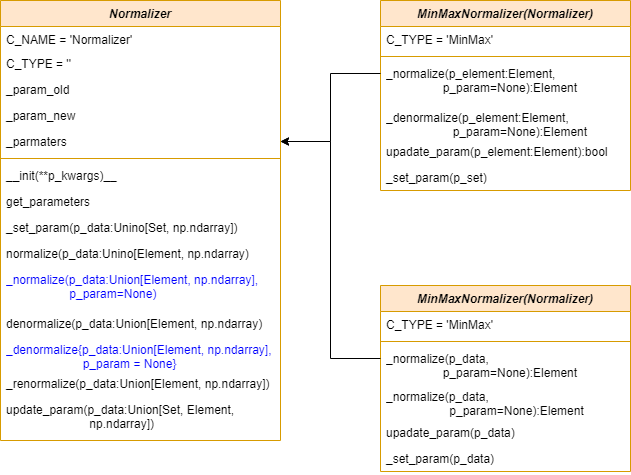

The diagram above was exported from draw.io. Its source (the exported page's mxGraphModel, read from the mxfile embedded in the PNG):
<mxGraphModel dx="692" dy="433" grid="1" gridSize="10" guides="1" tooltips="1" connect="1" arrows="1" fold="1" page="1" pageScale="1" pageWidth="827" pageHeight="1169" math="0" shadow="0">
  <root>
    <mxCell id="WIyWlLk6GJQsqaUBKTNV-0" />
    <mxCell id="WIyWlLk6GJQsqaUBKTNV-1" parent="WIyWlLk6GJQsqaUBKTNV-0" />
    <mxCell id="zkfFHV4jXpPFQw0GAbJ--0" value="Normalizer" style="swimlane;fontStyle=3;align=center;verticalAlign=top;childLayout=stackLayout;horizontal=1;startSize=26;horizontalStack=0;resizeParent=1;resizeLast=0;collapsible=1;marginBottom=0;rounded=0;shadow=0;strokeWidth=1;fillColor=#ffe6cc;strokeColor=#d79b00;" parent="WIyWlLk6GJQsqaUBKTNV-1" vertex="1">
      <mxGeometry x="80" y="84" width="280" height="440" as="geometry">
        <mxRectangle x="230" y="140" width="160" height="26" as="alternateBounds" />
      </mxGeometry>
    </mxCell>
    <mxCell id="zkfFHV4jXpPFQw0GAbJ--1" value="C_NAME = 'Normalizer'" style="text;align=left;verticalAlign=top;spacingLeft=4;spacingRight=4;overflow=hidden;rotatable=0;points=[[0,0.5],[1,0.5]];portConstraint=eastwest;" parent="zkfFHV4jXpPFQw0GAbJ--0" vertex="1">
      <mxGeometry y="26" width="280" height="24" as="geometry" />
    </mxCell>
    <mxCell id="zkfFHV4jXpPFQw0GAbJ--2" value="C_TYPE = ''" style="text;align=left;verticalAlign=top;spacingLeft=4;spacingRight=4;overflow=hidden;rotatable=0;points=[[0,0.5],[1,0.5]];portConstraint=eastwest;rounded=0;shadow=0;html=0;" parent="zkfFHV4jXpPFQw0GAbJ--0" vertex="1">
      <mxGeometry y="50" width="280" height="26" as="geometry" />
    </mxCell>
    <mxCell id="zkfFHV4jXpPFQw0GAbJ--3" value="_param_old" style="text;align=left;verticalAlign=top;spacingLeft=4;spacingRight=4;overflow=hidden;rotatable=0;points=[[0,0.5],[1,0.5]];portConstraint=eastwest;rounded=0;shadow=0;html=0;" parent="zkfFHV4jXpPFQw0GAbJ--0" vertex="1">
      <mxGeometry y="76" width="280" height="26" as="geometry" />
    </mxCell>
    <mxCell id="eLnOqRD9iw0-AsLMPfdM-0" value="_param_new" style="text;align=left;verticalAlign=top;spacingLeft=4;spacingRight=4;overflow=hidden;rotatable=0;points=[[0,0.5],[1,0.5]];portConstraint=eastwest;rounded=0;shadow=0;html=0;" parent="zkfFHV4jXpPFQw0GAbJ--0" vertex="1">
      <mxGeometry y="102" width="280" height="26" as="geometry" />
    </mxCell>
    <mxCell id="eLnOqRD9iw0-AsLMPfdM-3" value="_parmaters" style="text;align=left;verticalAlign=top;spacingLeft=4;spacingRight=4;overflow=hidden;rotatable=0;points=[[0,0.5],[1,0.5]];portConstraint=eastwest;rounded=0;shadow=0;html=0;" parent="zkfFHV4jXpPFQw0GAbJ--0" vertex="1">
      <mxGeometry y="128" width="280" height="26" as="geometry" />
    </mxCell>
    <mxCell id="zkfFHV4jXpPFQw0GAbJ--4" value="" style="line;html=1;strokeWidth=1;align=left;verticalAlign=middle;spacingTop=-1;spacingLeft=3;spacingRight=3;rotatable=0;labelPosition=right;points=[];portConstraint=eastwest;fillColor=#ffe6cc;strokeColor=#d79b00;" parent="zkfFHV4jXpPFQw0GAbJ--0" vertex="1">
      <mxGeometry y="154" width="280" height="8" as="geometry" />
    </mxCell>
    <mxCell id="8zqGU7UVI0wgR4KLh-GC-10" value="__init(**p_kwargs)__" style="text;align=left;verticalAlign=top;spacingLeft=4;spacingRight=4;overflow=hidden;rotatable=0;points=[[0,0.5],[1,0.5]];portConstraint=eastwest;" parent="zkfFHV4jXpPFQw0GAbJ--0" vertex="1">
      <mxGeometry y="162" width="280" height="26" as="geometry" />
    </mxCell>
    <mxCell id="8zqGU7UVI0wgR4KLh-GC-9" value="get_parameters" style="text;align=left;verticalAlign=top;spacingLeft=4;spacingRight=4;overflow=hidden;rotatable=0;points=[[0,0.5],[1,0.5]];portConstraint=eastwest;" parent="zkfFHV4jXpPFQw0GAbJ--0" vertex="1">
      <mxGeometry y="188" width="280" height="26" as="geometry" />
    </mxCell>
    <mxCell id="eLnOqRD9iw0-AsLMPfdM-6" value="_set_param(p_data:Unino[Set, np.ndarray])" style="text;align=left;verticalAlign=top;spacingLeft=4;spacingRight=4;overflow=hidden;rotatable=0;points=[[0,0.5],[1,0.5]];portConstraint=eastwest;fontColor=#000000;" parent="zkfFHV4jXpPFQw0GAbJ--0" vertex="1">
      <mxGeometry y="214" width="280" height="26" as="geometry" />
    </mxCell>
    <mxCell id="zkfFHV4jXpPFQw0GAbJ--5" value="normalize(p_data:Unino[Element, np.ndarray)" style="text;align=left;verticalAlign=top;spacingLeft=4;spacingRight=4;overflow=hidden;rotatable=0;points=[[0,0.5],[1,0.5]];portConstraint=eastwest;" parent="zkfFHV4jXpPFQw0GAbJ--0" vertex="1">
      <mxGeometry y="240" width="280" height="26" as="geometry" />
    </mxCell>
    <mxCell id="8zqGU7UVI0wgR4KLh-GC-6" value="_normalize(p_data:Union[Element, np.ndarray],                         p_param=None)" style="text;align=left;verticalAlign=top;spacingLeft=4;spacingRight=4;overflow=hidden;rotatable=0;points=[[0,0.5],[1,0.5]];portConstraint=eastwest;fontColor=#0000FF;whiteSpace=wrap;" parent="zkfFHV4jXpPFQw0GAbJ--0" vertex="1">
      <mxGeometry y="266" width="280" height="44" as="geometry" />
    </mxCell>
    <mxCell id="8zqGU7UVI0wgR4KLh-GC-7" value="denormalize(p_data:Union[Element, np.ndarray)" style="text;align=left;verticalAlign=top;spacingLeft=4;spacingRight=4;overflow=hidden;rotatable=0;points=[[0,0.5],[1,0.5]];portConstraint=eastwest;" parent="zkfFHV4jXpPFQw0GAbJ--0" vertex="1">
      <mxGeometry y="310" width="280" height="26" as="geometry" />
    </mxCell>
    <mxCell id="8zqGU7UVI0wgR4KLh-GC-8" value="_denormalize{p_data:Union[Element, np.ndarray],                         p_param = None}" style="text;align=left;verticalAlign=top;spacingLeft=4;spacingRight=4;overflow=hidden;rotatable=0;points=[[0,0.5],[1,0.5]];portConstraint=eastwest;fontColor=#0000FF;whiteSpace=wrap;" parent="zkfFHV4jXpPFQw0GAbJ--0" vertex="1">
      <mxGeometry y="336" width="280" height="34" as="geometry" />
    </mxCell>
    <mxCell id="eLnOqRD9iw0-AsLMPfdM-4" value="_renormalize(p_data:Union[Element, np.ndarray])" style="text;align=left;verticalAlign=top;spacingLeft=4;spacingRight=4;overflow=hidden;rotatable=0;points=[[0,0.5],[1,0.5]];portConstraint=eastwest;fontColor=#000000;" parent="zkfFHV4jXpPFQw0GAbJ--0" vertex="1">
      <mxGeometry y="370" width="280" height="26" as="geometry" />
    </mxCell>
    <mxCell id="eLnOqRD9iw0-AsLMPfdM-5" value="update_param(p_data:Union[Set, Element,                                     np.ndarray])" style="text;align=left;verticalAlign=top;spacingLeft=4;spacingRight=4;overflow=hidden;rotatable=0;points=[[0,0.5],[1,0.5]];portConstraint=eastwest;fontColor=#000000;whiteSpace=wrap;" parent="zkfFHV4jXpPFQw0GAbJ--0" vertex="1">
      <mxGeometry y="396" width="280" height="44" as="geometry" />
    </mxCell>
    <mxCell id="8zqGU7UVI0wgR4KLh-GC-14" value="MinMaxNormalizer(Normalizer)" style="swimlane;fontStyle=3;align=center;verticalAlign=top;childLayout=stackLayout;horizontal=1;startSize=26;horizontalStack=0;resizeParent=1;resizeLast=0;collapsible=1;marginBottom=0;rounded=0;shadow=0;strokeWidth=1;fillColor=#ffe6cc;strokeColor=#d79b00;" parent="WIyWlLk6GJQsqaUBKTNV-1" vertex="1">
      <mxGeometry x="460" y="84" width="250" height="190" as="geometry">
        <mxRectangle x="230" y="140" width="160" height="26" as="alternateBounds" />
      </mxGeometry>
    </mxCell>
    <mxCell id="8zqGU7UVI0wgR4KLh-GC-16" value="C_TYPE = 'MinMax'" style="text;align=left;verticalAlign=top;spacingLeft=4;spacingRight=4;overflow=hidden;rotatable=0;points=[[0,0.5],[1,0.5]];portConstraint=eastwest;rounded=0;shadow=0;html=0;" parent="8zqGU7UVI0wgR4KLh-GC-14" vertex="1">
      <mxGeometry y="26" width="250" height="26" as="geometry" />
    </mxCell>
    <mxCell id="8zqGU7UVI0wgR4KLh-GC-18" value="" style="line;html=1;strokeWidth=1;align=left;verticalAlign=middle;spacingTop=-1;spacingLeft=3;spacingRight=3;rotatable=0;labelPosition=right;points=[];portConstraint=eastwest;fillColor=#ffe6cc;strokeColor=#d79b00;" parent="8zqGU7UVI0wgR4KLh-GC-14" vertex="1">
      <mxGeometry y="52" width="250" height="8" as="geometry" />
    </mxCell>
    <mxCell id="8zqGU7UVI0wgR4KLh-GC-21" value="_normalize(p_element:Element,                                      p_param=None):Element" style="text;align=left;verticalAlign=top;spacingLeft=4;spacingRight=4;overflow=hidden;rotatable=0;points=[[0,0.5],[1,0.5]];portConstraint=eastwest;fontColor=#000000;whiteSpace=wrap;" parent="8zqGU7UVI0wgR4KLh-GC-14" vertex="1">
      <mxGeometry y="60" width="250" height="44" as="geometry" />
    </mxCell>
    <mxCell id="eLnOqRD9iw0-AsLMPfdM-22" value="_denormalize(p_element:Element,                                    p_param=None):Element" style="text;align=left;verticalAlign=top;spacingLeft=4;spacingRight=4;overflow=hidden;rotatable=0;points=[[0,0.5],[1,0.5]];portConstraint=eastwest;fontColor=#000000;whiteSpace=wrap;" parent="8zqGU7UVI0wgR4KLh-GC-14" vertex="1">
      <mxGeometry y="104" width="250" height="34" as="geometry" />
    </mxCell>
    <mxCell id="eLnOqRD9iw0-AsLMPfdM-7" value="upadate_param(p_element:Element):bool" style="text;align=left;verticalAlign=top;spacingLeft=4;spacingRight=4;overflow=hidden;rotatable=0;points=[[0,0.5],[1,0.5]];portConstraint=eastwest;fontColor=#000000;" parent="8zqGU7UVI0wgR4KLh-GC-14" vertex="1">
      <mxGeometry y="138" width="250" height="26" as="geometry" />
    </mxCell>
    <mxCell id="eLnOqRD9iw0-AsLMPfdM-8" value="_set_param(p_set)" style="text;align=left;verticalAlign=top;spacingLeft=4;spacingRight=4;overflow=hidden;rotatable=0;points=[[0,0.5],[1,0.5]];portConstraint=eastwest;fontColor=#000000;" parent="8zqGU7UVI0wgR4KLh-GC-14" vertex="1">
      <mxGeometry y="164" width="250" height="26" as="geometry" />
    </mxCell>
    <mxCell id="eLnOqRD9iw0-AsLMPfdM-9" value="" style="edgeStyle=orthogonalEdgeStyle;rounded=0;orthogonalLoop=1;jettySize=auto;html=1;fontColor=#000000;" parent="WIyWlLk6GJQsqaUBKTNV-1" target="eLnOqRD9iw0-AsLMPfdM-3" edge="1">
      <mxGeometry relative="1" as="geometry">
        <mxPoint x="460" y="157" as="sourcePoint" />
        <Array as="points">
          <mxPoint x="410" y="157" />
          <mxPoint x="410" y="225" />
        </Array>
      </mxGeometry>
    </mxCell>
    <mxCell id="eLnOqRD9iw0-AsLMPfdM-11" value="MinMaxNormalizer(Normalizer)" style="swimlane;fontStyle=3;align=center;verticalAlign=top;childLayout=stackLayout;horizontal=1;startSize=26;horizontalStack=0;resizeParent=1;resizeLast=0;collapsible=1;marginBottom=0;rounded=0;shadow=0;strokeWidth=1;fillColor=#ffe6cc;strokeColor=#d79b00;" parent="WIyWlLk6GJQsqaUBKTNV-1" vertex="1">
      <mxGeometry x="460" y="369" width="250" height="186" as="geometry">
        <mxRectangle x="230" y="140" width="160" height="26" as="alternateBounds" />
      </mxGeometry>
    </mxCell>
    <mxCell id="eLnOqRD9iw0-AsLMPfdM-12" value="C_TYPE = 'MinMax'" style="text;align=left;verticalAlign=top;spacingLeft=4;spacingRight=4;overflow=hidden;rotatable=0;points=[[0,0.5],[1,0.5]];portConstraint=eastwest;rounded=0;shadow=0;html=0;" parent="eLnOqRD9iw0-AsLMPfdM-11" vertex="1">
      <mxGeometry y="26" width="250" height="26" as="geometry" />
    </mxCell>
    <mxCell id="eLnOqRD9iw0-AsLMPfdM-14" value="" style="line;html=1;strokeWidth=1;align=left;verticalAlign=middle;spacingTop=-1;spacingLeft=3;spacingRight=3;rotatable=0;labelPosition=right;points=[];portConstraint=eastwest;fillColor=#ffe6cc;strokeColor=#d79b00;" parent="eLnOqRD9iw0-AsLMPfdM-11" vertex="1">
      <mxGeometry y="52" width="250" height="8" as="geometry" />
    </mxCell>
    <mxCell id="eLnOqRD9iw0-AsLMPfdM-16" value="_normalize(p_data,                                                           p_param=None):Element" style="text;align=left;verticalAlign=top;spacingLeft=4;spacingRight=4;overflow=hidden;rotatable=0;points=[[0,0.5],[1,0.5]];portConstraint=eastwest;fontColor=#000000;whiteSpace=wrap;" parent="eLnOqRD9iw0-AsLMPfdM-11" vertex="1">
      <mxGeometry y="60" width="250" height="38" as="geometry" />
    </mxCell>
    <mxCell id="eLnOqRD9iw0-AsLMPfdM-17" value="_normalize(p_data,                                                      p_param=None):Element" style="text;align=left;verticalAlign=top;spacingLeft=4;spacingRight=4;overflow=hidden;rotatable=0;points=[[0,0.5],[1,0.5]];portConstraint=eastwest;fontColor=#000000;whiteSpace=wrap;" parent="eLnOqRD9iw0-AsLMPfdM-11" vertex="1">
      <mxGeometry y="98" width="250" height="36" as="geometry" />
    </mxCell>
    <mxCell id="eLnOqRD9iw0-AsLMPfdM-18" value="upadate_param(p_data)" style="text;align=left;verticalAlign=top;spacingLeft=4;spacingRight=4;overflow=hidden;rotatable=0;points=[[0,0.5],[1,0.5]];portConstraint=eastwest;fontColor=#000000;" parent="eLnOqRD9iw0-AsLMPfdM-11" vertex="1">
      <mxGeometry y="134" width="250" height="26" as="geometry" />
    </mxCell>
    <mxCell id="eLnOqRD9iw0-AsLMPfdM-19" value="_set_param(p_data)" style="text;align=left;verticalAlign=top;spacingLeft=4;spacingRight=4;overflow=hidden;rotatable=0;points=[[0,0.5],[1,0.5]];portConstraint=eastwest;fontColor=#000000;" parent="eLnOqRD9iw0-AsLMPfdM-11" vertex="1">
      <mxGeometry y="160" width="250" height="26" as="geometry" />
    </mxCell>
    <mxCell id="eLnOqRD9iw0-AsLMPfdM-20" value="" style="edgeStyle=orthogonalEdgeStyle;rounded=0;orthogonalLoop=1;jettySize=auto;html=1;fontColor=#000000;entryX=1;entryY=0.5;entryDx=0;entryDy=0;" parent="WIyWlLk6GJQsqaUBKTNV-1" target="eLnOqRD9iw0-AsLMPfdM-3" edge="1">
      <mxGeometry relative="1" as="geometry">
        <mxPoint x="460" y="442" as="sourcePoint" />
        <Array as="points">
          <mxPoint x="410" y="442" />
          <mxPoint x="410" y="225" />
        </Array>
      </mxGeometry>
    </mxCell>
  </root>
</mxGraphModel>